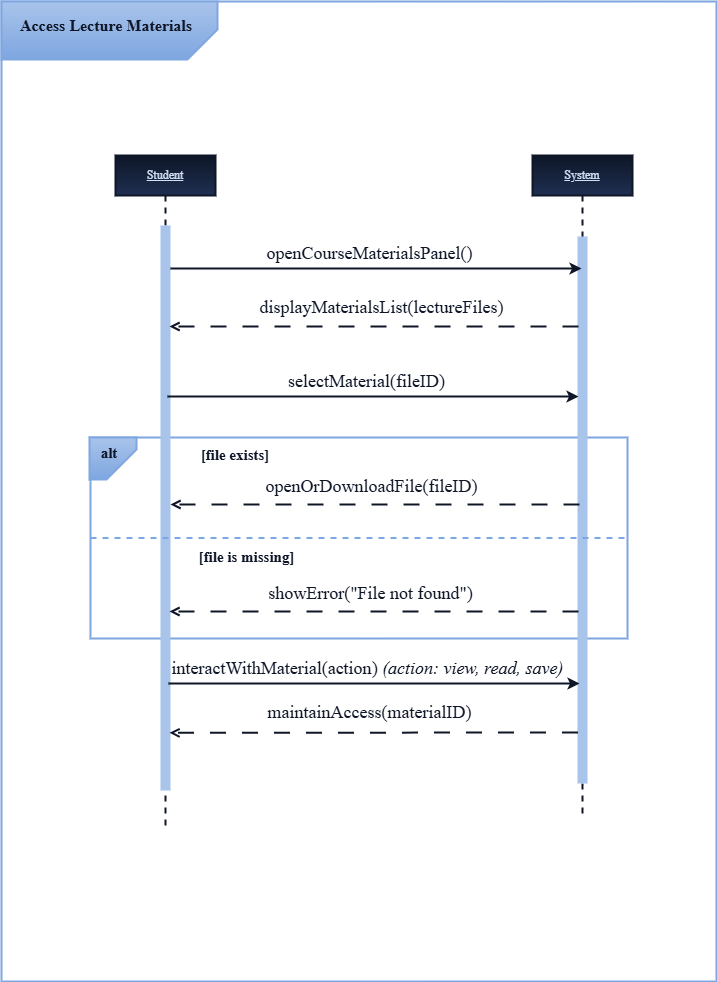

The diagram above was exported from draw.io. Its source (the exported page's mxGraphModel, read from the mxfile embedded in the PNG):
<mxGraphModel dx="1572" dy="834" grid="0" gridSize="10" guides="1" tooltips="1" connect="1" arrows="1" fold="1" page="1" pageScale="1" pageWidth="850" pageHeight="1100" background="light-dark(#FFFFFF,#FFFFFF)" math="0" shadow="0">
  <root>
    <mxCell id="0" />
    <mxCell id="1" parent="0" />
    <mxCell id="K-VdCTEfrgYx32zHLkIS-1" parent="1" style="rounded=0;whiteSpace=wrap;html=1;align=center;verticalAlign=middle;fontFamily=Times New Roman;fontSize=11;fontColor=light-dark(#000000,#0E1627);labelBackgroundColor=none;resizable=1;fillColor=none;gradientColor=none;strokeColor=light-dark(#7EA6E0,#7EA6E0);imageWidth=24;strokeWidth=2;" value="" vertex="1">
      <mxGeometry height="980" width="715" x="71" y="60.000000000000014" as="geometry" />
    </mxCell>
    <mxCell id="K-VdCTEfrgYx32zHLkIS-2" parent="1" style="rounded=0;whiteSpace=wrap;html=1;align=center;verticalAlign=middle;fontFamily=Times New Roman;fontSize=11;fontColor=light-dark(#000000,#0E1627);labelBackgroundColor=none;resizable=1;fillColor=none;gradientColor=none;strokeColor=light-dark(#7EA6E0,#7EA6E0);imageWidth=24;strokeWidth=2;" value="" vertex="1">
      <mxGeometry height="201" width="537" x="160" y="496" as="geometry" />
    </mxCell>
    <mxCell id="K-VdCTEfrgYx32zHLkIS-3" parent="1" style="shape=umlLifeline;perimeter=lifelinePerimeter;whiteSpace=wrap;html=1;container=0;dropTarget=0;collapsible=0;recursiveResize=0;outlineConnect=0;portConstraint=eastwest;newEdgeStyle={&quot;edgeStyle&quot;:&quot;elbowEdgeStyle&quot;,&quot;elbow&quot;:&quot;vertical&quot;,&quot;curved&quot;:0,&quot;rounded&quot;:0};fontFamily=Times New Roman;strokeColor=light-dark(#0E1627,#0E1627);align=center;verticalAlign=middle;fontSize=12;fontColor=light-dark(#D4E1F5,#D4E1F5);fillColor=light-dark(#0E1627,#0E1627);labelBackgroundColor=none;strokeWidth=2;gradientColor=light-dark(#1F2F52,#1F2F52);" value="&lt;font style=&quot;&quot;&gt;&lt;u style=&quot;&quot;&gt;Student&lt;/u&gt;&lt;/font&gt;" vertex="1">
      <mxGeometry height="672" width="100" x="185" y="214" as="geometry" />
    </mxCell>
    <mxCell id="K-VdCTEfrgYx32zHLkIS-4" parent="K-VdCTEfrgYx32zHLkIS-3" style="html=1;points=[];perimeter=orthogonalPerimeter;outlineConnect=0;targetShapes=umlLifeline;portConstraint=eastwest;newEdgeStyle={&quot;edgeStyle&quot;:&quot;elbowEdgeStyle&quot;,&quot;elbow&quot;:&quot;vertical&quot;,&quot;curved&quot;:0,&quot;rounded&quot;:0};fontFamily=Times New Roman;fillColor=light-dark(#A9C4EB,#A9C4EB);strokeColor=none;align=center;verticalAlign=middle;fontSize=12;fontColor=#ffffff;labelBackgroundColor=none;" value="" vertex="1">
      <mxGeometry height="565" width="10" x="45" y="70" as="geometry" />
    </mxCell>
    <mxCell id="K-VdCTEfrgYx32zHLkIS-5" parent="1" style="shape=umlLifeline;perimeter=lifelinePerimeter;whiteSpace=wrap;html=1;container=0;dropTarget=0;collapsible=0;recursiveResize=0;outlineConnect=0;portConstraint=eastwest;newEdgeStyle={&quot;edgeStyle&quot;:&quot;elbowEdgeStyle&quot;,&quot;elbow&quot;:&quot;vertical&quot;,&quot;curved&quot;:0,&quot;rounded&quot;:0};fontFamily=Times New Roman;strokeColor=light-dark(#0E1627,#0E1627);align=center;verticalAlign=middle;fontSize=12;fontColor=light-dark(#000000,#0E1627);fillColor=light-dark(#0E1627,#0E1627);labelBackgroundColor=none;strokeWidth=2;gradientColor=light-dark(#1F2F52,#1F2F52);" value="&lt;font style=&quot;color: light-dark(rgb(212, 225, 245), rgb(212, 225, 245));&quot;&gt;&lt;u style=&quot;&quot;&gt;System&lt;/u&gt;&lt;/font&gt;" vertex="1">
      <mxGeometry height="660" width="100" x="602" y="214" as="geometry" />
    </mxCell>
    <mxCell id="K-VdCTEfrgYx32zHLkIS-6" parent="K-VdCTEfrgYx32zHLkIS-5" style="html=1;points=[];perimeter=orthogonalPerimeter;outlineConnect=0;targetShapes=umlLifeline;portConstraint=eastwest;newEdgeStyle={&quot;edgeStyle&quot;:&quot;elbowEdgeStyle&quot;,&quot;elbow&quot;:&quot;vertical&quot;,&quot;curved&quot;:0,&quot;rounded&quot;:0};fontFamily=Times New Roman;strokeColor=none;align=center;verticalAlign=middle;fontSize=12;fontColor=light-dark(#000000,#0E1627);fillColor=light-dark(#A9C4EB,#A9C4EB);labelBackgroundColor=none;" value="" vertex="1">
      <mxGeometry height="547" width="10" x="45" y="81" as="geometry" />
    </mxCell>
    <mxCell id="K-VdCTEfrgYx32zHLkIS-7" edge="1" parent="1" style="shape=connector;rounded=0;orthogonalLoop=1;jettySize=auto;elbow=horizontal;html=1;strokeColor=light-dark(#000000,#0E1627);strokeWidth=2;align=center;verticalAlign=middle;fontFamily=Times New Roman;fontSize=11;fontColor=light-dark(#000000,#0E1627);labelBackgroundColor=none;resizable=0;endArrow=open;dashed=1;dashPattern=8 8;endFill=0;">
      <mxGeometry relative="1" as="geometry">
        <mxPoint x="648" y="385" as="sourcePoint" />
        <mxPoint x="239" y="385" as="targetPoint" />
      </mxGeometry>
    </mxCell>
    <mxCell id="K-VdCTEfrgYx32zHLkIS-8" connectable="0" parent="K-VdCTEfrgYx32zHLkIS-7" style="edgeLabel;html=1;align=center;verticalAlign=middle;resizable=0;points=[];fontFamily=Times New Roman;fontSize=11;fontColor=light-dark(#000000,#0E1627);labelBackgroundColor=none;fillColor=none;gradientColor=none;" value="&lt;font style=&quot;font-size: 18px;&quot;&gt;displayMaterialsList(lectureFiles)&lt;/font&gt;" vertex="1">
      <mxGeometry relative="1" x="-0.4735" y="6" as="geometry">
        <mxPoint x="-90" y="-26" as="offset" />
      </mxGeometry>
    </mxCell>
    <mxCell id="K-VdCTEfrgYx32zHLkIS-9" edge="1" parent="1" style="shape=connector;rounded=0;orthogonalLoop=1;jettySize=auto;elbow=vertical;html=1;strokeColor=light-dark(#000000,#0E1627);strokeWidth=2;align=center;verticalAlign=middle;fontFamily=Times New Roman;fontSize=11;fontColor=light-dark(#000000,#0E1627);labelBackgroundColor=none;endArrow=classic;" target="K-VdCTEfrgYx32zHLkIS-5">
      <mxGeometry relative="1" as="geometry">
        <mxPoint x="240" y="327" as="sourcePoint" />
        <mxPoint x="637" y="327" as="targetPoint" />
      </mxGeometry>
    </mxCell>
    <mxCell id="K-VdCTEfrgYx32zHLkIS-10" connectable="0" parent="K-VdCTEfrgYx32zHLkIS-9" style="edgeLabel;html=1;align=center;verticalAlign=middle;resizable=0;points=[];fontFamily=Times New Roman;fontSize=11;fontColor=light-dark(#000000,#0E1627);labelBackgroundColor=none;" value="&lt;font style=&quot;font-size: 18px;&quot;&gt;openCourseMaterialsPanel()&lt;/font&gt;" vertex="1">
      <mxGeometry relative="1" x="-0.0548" y="3" as="geometry">
        <mxPoint x="4" y="-13" as="offset" />
      </mxGeometry>
    </mxCell>
    <mxCell id="K-VdCTEfrgYx32zHLkIS-11" edge="1" parent="1" style="shape=connector;rounded=0;orthogonalLoop=1;jettySize=auto;elbow=horizontal;html=1;strokeColor=light-dark(#000000,#0E1627);strokeWidth=2;align=center;verticalAlign=middle;fontFamily=Times New Roman;fontSize=11;fontColor=light-dark(#000000,#0E1627);labelBackgroundColor=none;resizable=0;endArrow=open;dashed=1;dashPattern=8 8;endFill=0;">
      <mxGeometry relative="1" as="geometry">
        <mxPoint x="648" y="670" as="sourcePoint" />
        <mxPoint x="239" y="670" as="targetPoint" />
      </mxGeometry>
    </mxCell>
    <mxCell id="K-VdCTEfrgYx32zHLkIS-12" connectable="0" parent="K-VdCTEfrgYx32zHLkIS-11" style="edgeLabel;html=1;align=center;verticalAlign=middle;resizable=0;points=[];fontFamily=Times New Roman;fontSize=11;fontColor=light-dark(#000000,#0E1627);labelBackgroundColor=none;fillColor=none;gradientColor=none;" value="&lt;font style=&quot;font-size: 18px;&quot;&gt;showError(&quot;File not found&quot;)&lt;/font&gt;" vertex="1">
      <mxGeometry relative="1" x="-0.4735" y="6" as="geometry">
        <mxPoint x="-101" y="-25" as="offset" />
      </mxGeometry>
    </mxCell>
    <mxCell id="K-VdCTEfrgYx32zHLkIS-13" edge="1" parent="1" style="shape=connector;rounded=0;orthogonalLoop=1;jettySize=auto;elbow=horizontal;html=1;strokeColor=light-dark(#000000,#0E1627);strokeWidth=2;align=center;verticalAlign=middle;fontFamily=Times New Roman;fontSize=11;fontColor=light-dark(#000000,#0E1627);labelBackgroundColor=none;resizable=0;endArrow=open;dashed=1;dashPattern=8 8;endFill=0;">
      <mxGeometry relative="1" as="geometry">
        <mxPoint x="649" y="563" as="sourcePoint" />
        <mxPoint x="240" y="563" as="targetPoint" />
      </mxGeometry>
    </mxCell>
    <mxCell id="K-VdCTEfrgYx32zHLkIS-14" connectable="0" parent="K-VdCTEfrgYx32zHLkIS-13" style="edgeLabel;html=1;align=center;verticalAlign=middle;resizable=0;points=[];fontFamily=Times New Roman;fontSize=11;fontColor=light-dark(#000000,#0E1627);labelBackgroundColor=none;fillColor=none;gradientColor=none;" value="&lt;font style=&quot;font-size: 18px;&quot;&gt;openOrDownloadFile(fileID)&lt;/font&gt;" vertex="1">
      <mxGeometry relative="1" x="-0.4735" y="6" as="geometry">
        <mxPoint x="-101" y="-25" as="offset" />
      </mxGeometry>
    </mxCell>
    <mxCell id="K-VdCTEfrgYx32zHLkIS-15" edge="1" parent="1" style="shape=connector;rounded=0;orthogonalLoop=1;jettySize=auto;elbow=horizontal;html=1;strokeColor=light-dark(#000000,#0E1627);strokeWidth=2;align=center;verticalAlign=middle;fontFamily=Times New Roman;fontSize=11;fontColor=light-dark(#000000,#0E1627);labelBackgroundColor=none;resizable=0;endArrow=open;dashed=1;dashPattern=8 8;endFill=0;" value="">
      <mxGeometry relative="1" as="geometry">
        <mxPoint x="647.5" y="791" as="sourcePoint" />
        <mxPoint x="239" y="791.3016986706057" as="targetPoint" />
      </mxGeometry>
    </mxCell>
    <mxCell id="K-VdCTEfrgYx32zHLkIS-16" connectable="0" parent="K-VdCTEfrgYx32zHLkIS-15" style="edgeLabel;html=1;align=center;verticalAlign=middle;resizable=1;points=[];fontFamily=Times New Roman;fontSize=11;fontColor=light-dark(#000000,#0E1627);labelBackgroundColor=none;fillColor=none;gradientColor=none;" value="&lt;font face=&quot;Times New Roman&quot; style=&quot;font-size: 18px;&quot;&gt;maintainAccess(materialID)&lt;/font&gt;" vertex="1">
      <mxGeometry relative="1" x="-0.4735" y="6" as="geometry">
        <mxPoint x="-102" y="-27" as="offset" />
      </mxGeometry>
    </mxCell>
    <mxCell id="K-VdCTEfrgYx32zHLkIS-17" edge="1" parent="1" style="shape=connector;rounded=0;orthogonalLoop=1;jettySize=auto;elbow=vertical;html=1;strokeColor=light-dark(#000000,#0E1627);strokeWidth=2;align=center;verticalAlign=middle;fontFamily=Times New Roman;fontSize=11;fontColor=light-dark(#000000,#0E1627);labelBackgroundColor=none;endArrow=classic;">
      <mxGeometry relative="1" as="geometry">
        <mxPoint x="237" y="455" as="sourcePoint" />
        <mxPoint x="648" y="455" as="targetPoint" />
      </mxGeometry>
    </mxCell>
    <mxCell id="K-VdCTEfrgYx32zHLkIS-18" connectable="0" parent="K-VdCTEfrgYx32zHLkIS-17" style="edgeLabel;html=1;align=center;verticalAlign=middle;resizable=0;points=[];fontFamily=Times New Roman;fontSize=11;fontColor=light-dark(#000000,#0E1627);labelBackgroundColor=none;" value="&lt;font style=&quot;font-size: 18px;&quot;&gt;selectMaterial(fileID)&lt;/font&gt;" vertex="1">
      <mxGeometry relative="1" x="-0.0548" y="3" as="geometry">
        <mxPoint x="4" y="-13" as="offset" />
      </mxGeometry>
    </mxCell>
    <mxCell id="K-VdCTEfrgYx32zHLkIS-19" edge="1" parent="1" source="K-VdCTEfrgYx32zHLkIS-2" style="endArrow=none;html=1;rounded=0;strokeColor=light-dark(#7EA6E0,#7EA6E0);strokeWidth=2;align=center;verticalAlign=middle;fontFamily=Times New Roman;fontSize=11;fontColor=light-dark(#000000,#0E1627);labelBackgroundColor=none;resizable=0;elbow=horizontal;entryX=1;entryY=0.5;entryDx=0;entryDy=0;exitX=0;exitY=0.5;exitDx=0;exitDy=0;dashed=1;" target="K-VdCTEfrgYx32zHLkIS-2" value="">
      <mxGeometry height="50" relative="1" width="50" as="geometry">
        <mxPoint x="537" y="770" as="sourcePoint" />
        <mxPoint x="587" y="720" as="targetPoint" />
      </mxGeometry>
    </mxCell>
    <mxCell id="K-VdCTEfrgYx32zHLkIS-20" parent="1" style="text;html=1;whiteSpace=wrap;strokeColor=none;fillColor=none;align=center;verticalAlign=middle;rounded=0;fontFamily=Times New Roman;fontSize=11;fontColor=light-dark(#000000,#0E1627);labelBackgroundColor=none;resizable=1;" value="&lt;font style=&quot;font-size: 15px;&quot;&gt;&lt;b&gt;[file is missing]&lt;/b&gt;&lt;/font&gt;" vertex="1">
      <mxGeometry height="30" width="107" x="263" y="600" as="geometry" />
    </mxCell>
    <mxCell id="K-VdCTEfrgYx32zHLkIS-21" parent="1" style="text;html=1;whiteSpace=wrap;strokeColor=none;fillColor=none;align=center;verticalAlign=middle;rounded=0;fontFamily=Times New Roman;fontSize=11;fontColor=light-dark(#000000,#0E1627);labelBackgroundColor=none;resizable=1;" value="&lt;font style=&quot;font-size: 15px;&quot;&gt;&lt;b&gt;[file exists]&lt;/b&gt;&lt;/font&gt;" vertex="1">
      <mxGeometry height="30" width="81.5" x="263.5" y="498" as="geometry" />
    </mxCell>
    <mxCell id="K-VdCTEfrgYx32zHLkIS-22" parent="1" style="shape=card;whiteSpace=wrap;html=1;align=center;verticalAlign=middle;fontFamily=Times New Roman;fontSize=11;fontColor=light-dark(#000000,#0E1627);labelBackgroundColor=none;resizable=1;fillColor=light-dark(#7EA6E0,#7EA6E0);gradientColor=light-dark(#A9C4EB,#A9C4EB);strokeColor=light-dark(#7EA6E0,#7EA6E0);rotation=-180;strokeWidth=2;" value="" vertex="1">
      <mxGeometry height="42" width="47" x="159" y="496" as="geometry" />
    </mxCell>
    <mxCell id="K-VdCTEfrgYx32zHLkIS-23" parent="1" style="text;html=1;whiteSpace=wrap;strokeColor=none;fillColor=none;align=center;verticalAlign=middle;rounded=0;fontFamily=Times New Roman;fontSize=11;fontColor=light-dark(#000000,#0E1627);labelBackgroundColor=none;resizable=1;" value="&lt;font style=&quot;font-size: 15px;&quot;&gt;&lt;b&gt;alt&lt;/b&gt;&lt;/font&gt;" vertex="1">
      <mxGeometry height="30" width="60" x="149" y="496" as="geometry" />
    </mxCell>
    <mxCell id="K-VdCTEfrgYx32zHLkIS-24" edge="1" parent="1" style="shape=connector;rounded=0;orthogonalLoop=1;jettySize=auto;elbow=vertical;html=1;strokeColor=light-dark(#000000,#0E1627);strokeWidth=2;align=center;verticalAlign=middle;fontFamily=Times New Roman;fontSize=11;fontColor=light-dark(#000000,#0E1627);labelBackgroundColor=none;endArrow=classic;">
      <mxGeometry relative="1" as="geometry">
        <mxPoint x="238" y="742" as="sourcePoint" />
        <mxPoint x="649" y="742" as="targetPoint" />
      </mxGeometry>
    </mxCell>
    <mxCell id="K-VdCTEfrgYx32zHLkIS-25" connectable="0" parent="K-VdCTEfrgYx32zHLkIS-24" style="edgeLabel;html=1;align=center;verticalAlign=middle;resizable=0;points=[];fontFamily=Times New Roman;fontSize=11;fontColor=light-dark(#000000,#0E1627);labelBackgroundColor=none;" value="&lt;font style=&quot;font-size: 18px;&quot;&gt;&lt;code data-start=&quot;497&quot; data-end=&quot;527&quot; style=&quot;&quot;&gt;&lt;font face=&quot;Times New Roman&quot;&gt;interactWithMaterial(&lt;/font&gt;&lt;font face=&quot;Times New Roman&quot;&gt;action&lt;/font&gt;&lt;font face=&quot;Times New Roman&quot;&gt;)&lt;/font&gt;&lt;/code&gt;  &lt;em data-start=&quot;529&quot; data-end=&quot;557&quot; style=&quot;font-family: &amp;quot;Times New Roman&amp;quot;;&quot;&gt;(action: view, read, save)&lt;/em&gt;&lt;/font&gt;" vertex="1">
      <mxGeometry relative="1" x="-0.0548" y="3" as="geometry">
        <mxPoint x="4" y="-13" as="offset" />
      </mxGeometry>
    </mxCell>
    <mxCell id="K-VdCTEfrgYx32zHLkIS-26" parent="1" style="shape=card;whiteSpace=wrap;html=1;align=center;verticalAlign=middle;fontFamily=Times New Roman;fontSize=11;fontColor=light-dark(#000000,#0E1627);labelBackgroundColor=none;resizable=1;fillColor=light-dark(#7EA6E0,#7EA6E0);gradientColor=light-dark(#A9C4EB,#A9C4EB);strokeColor=light-dark(#7EA6E0,#7EA6E0);rotation=-180;strokeWidth=2;" value="" vertex="1">
      <mxGeometry height="58" width="216" x="71" y="60.000000000000014" as="geometry" />
    </mxCell>
    <mxCell id="K-VdCTEfrgYx32zHLkIS-27" parent="1" style="text;html=1;whiteSpace=wrap;strokeColor=none;fillColor=none;align=center;verticalAlign=middle;rounded=0;fontFamily=Times New Roman;fontSize=11;fontColor=light-dark(#000000,#0E1627);labelBackgroundColor=none;resizable=1;" value="&lt;span style=&quot;font-size:12.0pt;mso-bidi-font-size:11.0pt;&lt;br/&gt;line-height:150%;font-family:&amp;quot;Times New Roman&amp;quot;,serif;mso-fareast-font-family:&lt;br/&gt;&amp;quot;Times New Roman&amp;quot;;mso-ansi-language:EN-US;mso-fareast-language:EN-US;&lt;br/&gt;mso-bidi-language:AR-SA&quot;&gt;&lt;b&gt;Access Lecture Materials&lt;/b&gt;&lt;/span&gt;" vertex="1">
      <mxGeometry height="30" width="197.5" x="76.5" y="69" as="geometry" />
    </mxCell>
  </root>
</mxGraphModel>